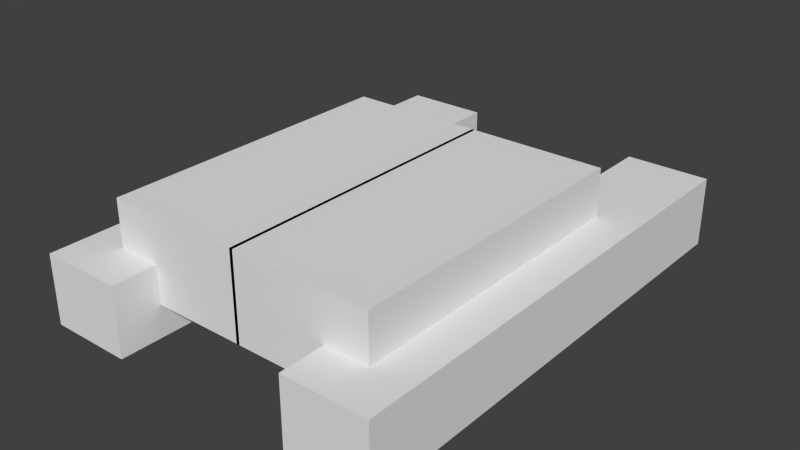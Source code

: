 # Source: untitled.blend  (saved by Blender 2.71.0; exported with 4.5.12 LTS)
import bpy
from mathutils import Matrix  # noqa: F401  (used for matrix-valued properties, if any)

bpy.ops.wm.read_factory_settings(use_empty=True)
scene = bpy.context.scene
scene.name = 'Scene'

# ---- collections
col_collection_1 = bpy.data.collections.new('Collection 1'); scene.collection.children.link(col_collection_1)

# ---- world
world_world = bpy.data.worlds.new('World'); scene.world = world_world
world_world.color = (0.05088, 0.05088, 0.05088)
world_world.use_sun_shadow = False
world_world.sun_shadow_jitter_overblur = 0.0
world_world.cycles.sampling_method = 'MANUAL'
world_world.cycles.sample_map_resolution = 256

# ---- meshes
me_cube_002 = bpy.data.meshes.new('Cube.002')
me_cube_002.from_pydata([(1.344, -4.055, -0.6777), (1.344, 2.958, -0.6777), (2.544, 2.958, -0.6777), (2.544, -4.055, -0.6777), (1.344, -4.055, 0.3223), (1.344, 2.958, 0.3223), (2.544, 2.958, 0.3223), (2.544, -4.055, 0.3223), (-0.02297, -3.406, -0.2323), (-0.02297, 1.0, -0.2323), (1.977, 1.0, -0.2323), (1.977, -3.406, -0.2323), (-0.02297, -3.406, 1.0), (-0.02297, 1.0, 1.0), (1.977, 1.0, 1.0), (1.977, -3.406, 1.0)], [], [(4, 5, 1, 0), (5, 6, 2, 1), (6, 7, 3, 2), (7, 4, 0, 3), (0, 1, 2, 3), (7, 6, 5, 4), (12, 13, 9, 8), (13, 14, 10, 9), (14, 15, 11, 10), (15, 12, 8, 11), (8, 9, 10, 11), (15, 14, 13, 12)])
me_cube_002.use_remesh_preserve_volume = False
me_cube_002.use_remesh_preserve_attributes = False
me_cube_002.use_mirror_vertex_groups = False
me_cube_002.update()

# ---- objects
ob_cube = bpy.data.objects.new('Cube', me_cube_002)

# ---- transforms, parenting, visibility, modifiers, constraints
ob_cube.location = (0.0, 0.0, 0.0)
ob_cube.lineart.crease_threshold = 0.0
_m = ob_cube.modifiers.new('Mirror', 'MIRROR')

# ---- collection membership
col_collection_1.objects.link(ob_cube)

# ---- scene / render settings (as saved in the file)
scene.frame_start = 1; scene.frame_end = 250; scene.frame_set(1)
scene.render.engine = 'BLENDER_EEVEE_NEXT'
scene.render.resolution_percentage = 50
scene.render.dither_intensity = 0.0
scene.cycles.use_denoising = False
scene.cycles.samples = 10
scene.cycles.sampling_pattern = 'TABULATED_SOBOL'
scene.cycles.light_sampling_threshold = 0.0
scene.cycles.use_adaptive_sampling = False
scene.cycles.use_light_tree = False
scene.cycles.blur_glossy = 0.0
scene.cycles.volume_bounces = 1
scene.cycles.pixel_filter_type = 'GAUSSIAN'
scene.cycles.sample_clamp_indirect = 0.0
scene.view_settings.view_transform = 'Standard'
bpy.context.view_layer.update()

# ---- added for rendering (the .blend has no active camera and no usable light): camera, sun
cam_auto = bpy.data.cameras.new('AutoCamera')
cam_auto.lens = 50.0
cam_auto.sensor_width = 36.0
cam_auto.clip_end = 1000.0
ob_auto_camera = bpy.data.objects.new('AutoCamera', cam_auto)
scene.collection.objects.link(ob_auto_camera)
ob_auto_camera.location = (8.1655, -10.3473, 6.69355)
ob_auto_camera.rotation_euler = (1.09748, -7.21219e-08, 0.694738)
scene.camera = ob_auto_camera
light_auto_sun = bpy.data.lights.new('AutoSun', 'SUN')
light_auto_sun.energy = 3.0
light_auto_sun.angle = 0.0523599
ob_auto_sun = bpy.data.objects.new('AutoSun', light_auto_sun)
scene.collection.objects.link(ob_auto_sun)
ob_auto_sun.rotation_euler = (0.872665, 0.174533, 0.523599)
bpy.context.view_layer.update()
